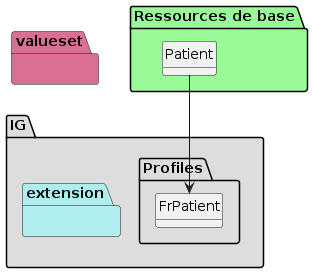

The diagram above was rendered by PlantUML. Its source (embedded in the PNG):
@startuml
set namespaceSeparator ?
hide circle
hide class fields

package IG #DDDDDD{

     package Profiles #DDDDDD{

        class FrPatient{

             Patient.identifier => [None..None]
         }

     }
     package extension #paleturquoise {


         }
     }
     package valueset #PaleVioletRed{
       }

package "Ressources de base" #palegreen {

 class "Patient" as  class01122a97dca927210827560cb7d76af8 

    class01122a97dca927210827560cb7d76af8 --> FrPatient
}
@enduml